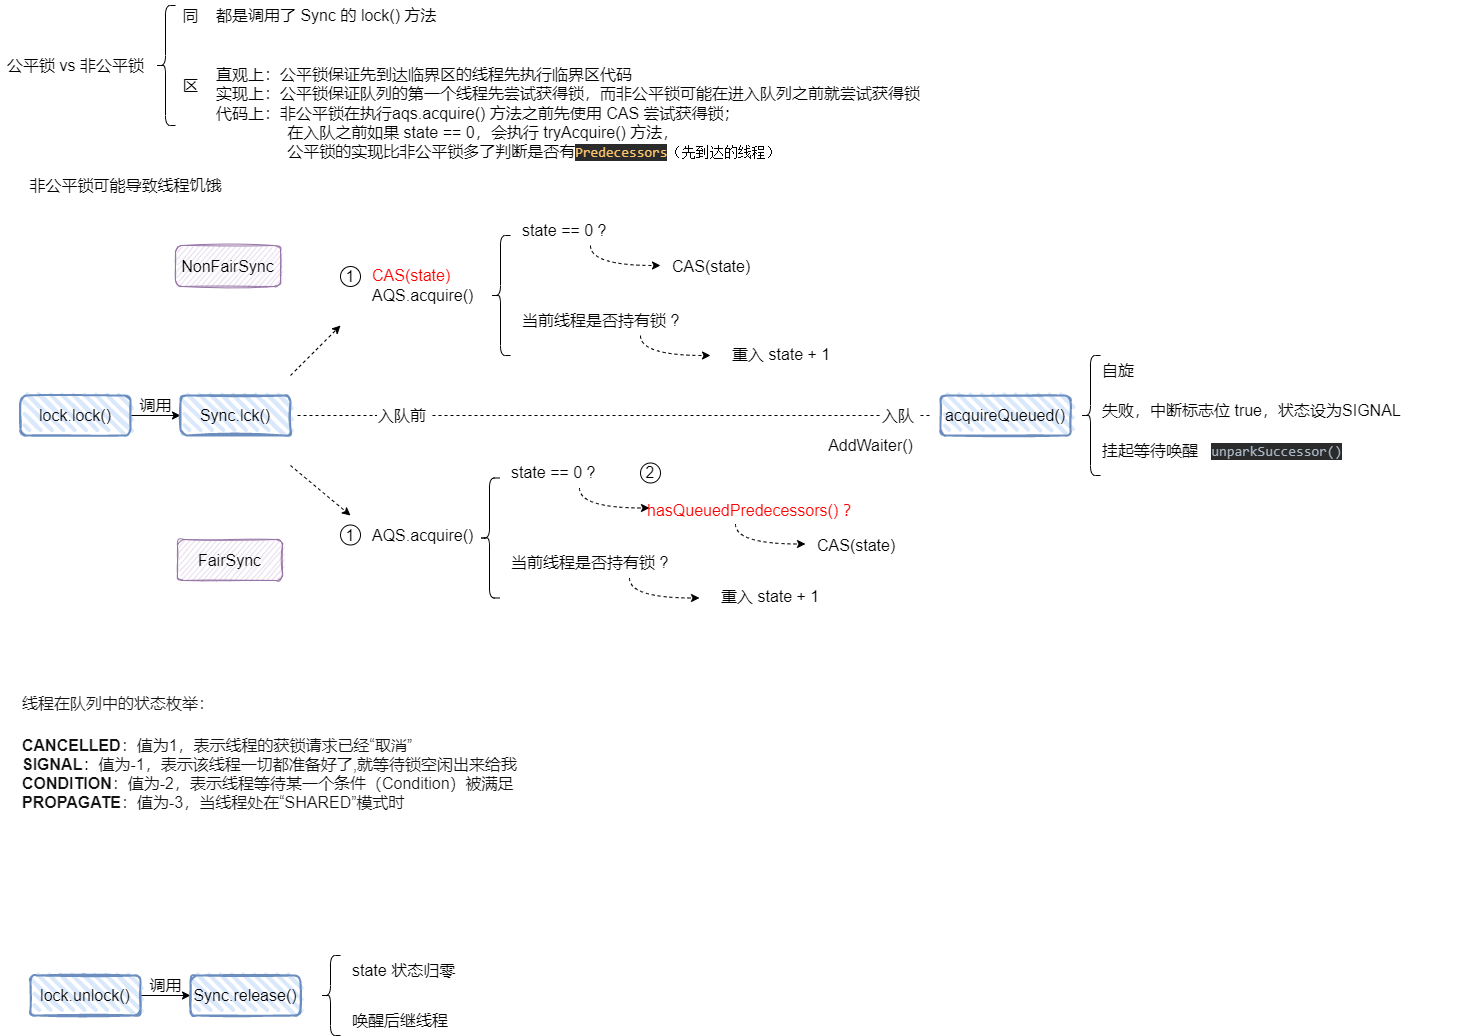

The diagram above was exported from draw.io. Its source (the exported page's mxGraphModel, read from the mxfile embedded in the PNG):
<mxGraphModel dx="1574" dy="1236" grid="1" gridSize="10" guides="1" tooltips="1" connect="1" arrows="1" fold="1" page="1" pageScale="1" pageWidth="827" pageHeight="1169" math="0" shadow="0">
  <root>
    <mxCell id="0" />
    <mxCell id="1" parent="0" />
    <mxCell id="XY2BzXkkgftp6cgTuIPK-5" style="edgeStyle=orthogonalEdgeStyle;rounded=0;orthogonalLoop=1;jettySize=auto;html=1;" parent="1" source="XY2BzXkkgftp6cgTuIPK-3" target="XY2BzXkkgftp6cgTuIPK-4" edge="1">
      <mxGeometry relative="1" as="geometry" />
    </mxCell>
    <mxCell id="XY2BzXkkgftp6cgTuIPK-3" value="lock.lock()" style="rounded=1;whiteSpace=wrap;html=1;strokeWidth=2;fillWeight=4;hachureGap=8;hachureAngle=45;fillColor=#dae8fc;sketch=1;strokeColor=#6c8ebf;absoluteArcSize=0;shadow=0;glass=0;imageAspect=1;fillStyle=hachure;labelBorderColor=none;labelBackgroundColor=none;container=0;fontSize=16;" parent="1" vertex="1">
      <mxGeometry x="30" y="420" width="110" height="40" as="geometry" />
    </mxCell>
    <mxCell id="XY2BzXkkgftp6cgTuIPK-4" value="Sync.lck()" style="rounded=1;whiteSpace=wrap;html=1;strokeWidth=2;fillWeight=4;hachureGap=8;hachureAngle=45;fillColor=#dae8fc;sketch=1;strokeColor=#6c8ebf;absoluteArcSize=0;shadow=0;glass=0;imageAspect=1;fillStyle=hachure;labelBorderColor=none;labelBackgroundColor=none;container=0;fontSize=16;" parent="1" vertex="1">
      <mxGeometry x="190" y="420" width="110" height="40" as="geometry" />
    </mxCell>
    <mxCell id="XY2BzXkkgftp6cgTuIPK-6" value="&lt;span style=&quot;font-size: 16px&quot;&gt;调用&lt;/span&gt;" style="text;html=1;align=center;verticalAlign=middle;resizable=0;points=[];autosize=1;strokeColor=none;fillColor=none;" parent="1" vertex="1">
      <mxGeometry x="140" y="420" width="50" height="20" as="geometry" />
    </mxCell>
    <mxCell id="XY2BzXkkgftp6cgTuIPK-7" value="公平锁 vs 非公平锁" style="text;html=1;align=center;verticalAlign=middle;resizable=0;points=[];autosize=1;strokeColor=none;fillColor=none;fontSize=16;" parent="1" vertex="1">
      <mxGeometry x="10" y="80" width="150" height="20" as="geometry" />
    </mxCell>
    <mxCell id="XY2BzXkkgftp6cgTuIPK-8" value="" style="shape=curlyBracket;whiteSpace=wrap;html=1;rounded=1;fontSize=16;" parent="1" vertex="1">
      <mxGeometry x="165" y="30" width="20" height="120" as="geometry" />
    </mxCell>
    <mxCell id="XY2BzXkkgftp6cgTuIPK-9" value="同" style="text;html=1;align=center;verticalAlign=middle;resizable=0;points=[];autosize=1;strokeColor=none;fillColor=none;fontSize=16;" parent="1" vertex="1">
      <mxGeometry x="185" y="30" width="30" height="20" as="geometry" />
    </mxCell>
    <mxCell id="XY2BzXkkgftp6cgTuIPK-10" value="区" style="text;html=1;align=center;verticalAlign=middle;resizable=0;points=[];autosize=1;strokeColor=none;fillColor=none;fontSize=16;" parent="1" vertex="1">
      <mxGeometry x="185" y="100" width="30" height="20" as="geometry" />
    </mxCell>
    <mxCell id="XY2BzXkkgftp6cgTuIPK-11" value="都是调用了 Sync 的 lock() 方法" style="rounded=0;whiteSpace=wrap;html=1;fontSize=16;align=left;strokeColor=none;fillColor=none;" parent="1" vertex="1">
      <mxGeometry x="224" y="25" width="250" height="30" as="geometry" />
    </mxCell>
    <mxCell id="XY2BzXkkgftp6cgTuIPK-12" value="直观上：公平锁保证先到达临界区的线程先执行临界区代码&lt;br&gt;实现上：公平锁保证队列的第一个线程先尝试获得锁，而非公平锁可能在进入队列之前就尝试获得锁&lt;br&gt;代码上：非公平锁在执行aqs.acquire() 方法之前先使用 CAS 尝试获得锁；&lt;br&gt;&#09;&#09;&lt;span style=&quot;white-space: pre&quot;&gt;&#09;&lt;/span&gt;&lt;span style=&quot;white-space: pre&quot;&gt;&#09;&lt;/span&gt;在入队之前如果 state == 0，会执行 tryAcquire() 方法，&lt;br&gt;&lt;span style=&quot;white-space: pre&quot;&gt;&#09;&lt;/span&gt;&lt;span style=&quot;white-space: pre&quot;&gt;&#09;&lt;/span&gt;公平锁的实现比非公平锁多了判断是否有&lt;span style=&quot;color: rgb(255 , 198 , 109) ; background-color: rgb(43 , 43 , 43) ; font-family: &amp;#34;consolas&amp;#34; , monospace ; font-size: 10.5pt&quot;&gt;Predecessors&lt;/span&gt;&lt;span style=&quot;font-family: &amp;#34;consolas&amp;#34; , monospace ; font-size: 10.5pt ; background-color: rgb(255 , 255 , 255)&quot;&gt;（先到达的线程）&lt;/span&gt;" style="rounded=0;whiteSpace=wrap;html=1;fontSize=16;align=left;strokeColor=none;fillColor=none;" parent="1" vertex="1">
      <mxGeometry x="224" y="80" width="880" height="115" as="geometry" />
    </mxCell>
    <mxCell id="XY2BzXkkgftp6cgTuIPK-13" value="" style="endArrow=none;html=1;rounded=0;fontSize=16;dashed=1;startArrow=none;" parent="1" source="XY2BzXkkgftp6cgTuIPK-44" edge="1">
      <mxGeometry width="50" height="50" relative="1" as="geometry">
        <mxPoint x="307" y="440" as="sourcePoint" />
        <mxPoint x="940" y="440" as="targetPoint" />
      </mxGeometry>
    </mxCell>
    <mxCell id="XY2BzXkkgftp6cgTuIPK-14" value="&lt;font style=&quot;font-size: 16px&quot;&gt;NonFairSync&lt;/font&gt;" style="rounded=1;whiteSpace=wrap;html=1;fillColor=#e1d5e7;strokeColor=#9673a6;glass=0;sketch=1;shadow=0;fontSize=16;" parent="1" vertex="1">
      <mxGeometry x="185" y="270" width="105" height="41" as="geometry" />
    </mxCell>
    <mxCell id="XY2BzXkkgftp6cgTuIPK-15" value="&lt;font style=&quot;font-size: 16px&quot;&gt;FairSync&lt;/font&gt;" style="rounded=1;whiteSpace=wrap;html=1;fillColor=#e1d5e7;strokeColor=#9673a6;glass=0;sketch=1;shadow=0;fontSize=16;" parent="1" vertex="1">
      <mxGeometry x="187" y="564" width="105" height="41" as="geometry" />
    </mxCell>
    <mxCell id="XY2BzXkkgftp6cgTuIPK-16" value="1" style="ellipse;whiteSpace=wrap;html=1;aspect=fixed;fontSize=16;" parent="1" vertex="1">
      <mxGeometry x="350" y="291" width="20" height="20" as="geometry" />
    </mxCell>
    <mxCell id="XY2BzXkkgftp6cgTuIPK-18" value="&lt;font color=&quot;#ff0000&quot;&gt;CAS(state)&lt;/font&gt;&lt;br&gt;AQS.acquire()" style="rounded=0;whiteSpace=wrap;html=1;fontSize=16;align=left;strokeColor=none;fillColor=none;" parent="1" vertex="1">
      <mxGeometry x="380" y="280" width="110" height="59" as="geometry" />
    </mxCell>
    <mxCell id="XY2BzXkkgftp6cgTuIPK-19" value="AQS.acquire()" style="rounded=0;whiteSpace=wrap;html=1;fontSize=16;align=left;strokeColor=none;fillColor=none;" parent="1" vertex="1">
      <mxGeometry x="380" y="530" width="110" height="59" as="geometry" />
    </mxCell>
    <mxCell id="XY2BzXkkgftp6cgTuIPK-20" value="1" style="ellipse;whiteSpace=wrap;html=1;aspect=fixed;fontSize=16;" parent="1" vertex="1">
      <mxGeometry x="350" y="549.5" width="20" height="20" as="geometry" />
    </mxCell>
    <mxCell id="XY2BzXkkgftp6cgTuIPK-21" value="入队前" style="rounded=0;whiteSpace=wrap;html=1;fontSize=16;align=left;strokeColor=none;fillColor=none;" parent="1" vertex="1">
      <mxGeometry x="386" y="425" width="56" height="30" as="geometry" />
    </mxCell>
    <mxCell id="XY2BzXkkgftp6cgTuIPK-22" value="" style="endArrow=none;html=1;rounded=0;fontSize=16;dashed=1;" parent="1" target="XY2BzXkkgftp6cgTuIPK-21" edge="1">
      <mxGeometry width="50" height="50" relative="1" as="geometry">
        <mxPoint x="307" y="440" as="sourcePoint" />
        <mxPoint x="1214" y="440" as="targetPoint" />
      </mxGeometry>
    </mxCell>
    <mxCell id="XY2BzXkkgftp6cgTuIPK-23" value="" style="endArrow=classic;html=1;rounded=0;dashed=1;fontSize=16;" parent="1" edge="1">
      <mxGeometry width="50" height="50" relative="1" as="geometry">
        <mxPoint x="300" y="400" as="sourcePoint" />
        <mxPoint x="350" y="350" as="targetPoint" />
      </mxGeometry>
    </mxCell>
    <mxCell id="XY2BzXkkgftp6cgTuIPK-24" value="" style="endArrow=classic;html=1;rounded=0;dashed=1;fontSize=16;" parent="1" edge="1">
      <mxGeometry width="50" height="50" relative="1" as="geometry">
        <mxPoint x="300" y="490" as="sourcePoint" />
        <mxPoint x="360" y="540" as="targetPoint" />
      </mxGeometry>
    </mxCell>
    <mxCell id="XY2BzXkkgftp6cgTuIPK-25" value="" style="shape=curlyBracket;whiteSpace=wrap;html=1;rounded=1;fontSize=16;" parent="1" vertex="1">
      <mxGeometry x="500" y="260" width="20" height="120" as="geometry" />
    </mxCell>
    <mxCell id="XY2BzXkkgftp6cgTuIPK-26" value="state == 0 ?&amp;nbsp;" style="rounded=0;whiteSpace=wrap;html=1;fontSize=16;align=left;strokeColor=none;fillColor=none;" parent="1" vertex="1">
      <mxGeometry x="530" y="240" width="100" height="30" as="geometry" />
    </mxCell>
    <mxCell id="XY2BzXkkgftp6cgTuIPK-27" value="" style="curved=1;endArrow=classic;html=1;rounded=0;dashed=1;fontSize=16;" parent="1" edge="1">
      <mxGeometry width="50" height="50" relative="1" as="geometry">
        <mxPoint x="600" y="270" as="sourcePoint" />
        <mxPoint x="670" y="290" as="targetPoint" />
        <Array as="points">
          <mxPoint x="600" y="290" />
        </Array>
      </mxGeometry>
    </mxCell>
    <mxCell id="XY2BzXkkgftp6cgTuIPK-28" value="CAS(state)" style="rounded=0;whiteSpace=wrap;html=1;fontSize=16;align=left;strokeColor=none;fillColor=none;" parent="1" vertex="1">
      <mxGeometry x="680" y="275" width="110" height="31" as="geometry" />
    </mxCell>
    <mxCell id="XY2BzXkkgftp6cgTuIPK-29" value="当前线程是否持有锁 ?&amp;nbsp;" style="rounded=0;whiteSpace=wrap;html=1;fontSize=16;align=left;strokeColor=none;fillColor=none;" parent="1" vertex="1">
      <mxGeometry x="530" y="330" width="170" height="30" as="geometry" />
    </mxCell>
    <mxCell id="XY2BzXkkgftp6cgTuIPK-30" value="" style="curved=1;endArrow=classic;html=1;rounded=0;dashed=1;fontSize=16;" parent="1" edge="1">
      <mxGeometry width="50" height="50" relative="1" as="geometry">
        <mxPoint x="650" y="360" as="sourcePoint" />
        <mxPoint x="720" y="380" as="targetPoint" />
        <Array as="points">
          <mxPoint x="650" y="380" />
        </Array>
      </mxGeometry>
    </mxCell>
    <mxCell id="XY2BzXkkgftp6cgTuIPK-31" value="重入 state + 1" style="rounded=0;whiteSpace=wrap;html=1;fontSize=16;align=left;strokeColor=none;fillColor=none;" parent="1" vertex="1">
      <mxGeometry x="740" y="363" width="110" height="31" as="geometry" />
    </mxCell>
    <mxCell id="XY2BzXkkgftp6cgTuIPK-32" value="" style="shape=curlyBracket;whiteSpace=wrap;html=1;rounded=1;fontSize=16;" parent="1" vertex="1">
      <mxGeometry x="489" y="502.5" width="20" height="120" as="geometry" />
    </mxCell>
    <mxCell id="XY2BzXkkgftp6cgTuIPK-33" value="state == 0 ?&amp;nbsp;" style="rounded=0;whiteSpace=wrap;html=1;fontSize=16;align=left;strokeColor=none;fillColor=none;" parent="1" vertex="1">
      <mxGeometry x="519" y="482.5" width="100" height="30" as="geometry" />
    </mxCell>
    <mxCell id="XY2BzXkkgftp6cgTuIPK-34" value="" style="curved=1;endArrow=classic;html=1;rounded=0;dashed=1;fontSize=16;" parent="1" edge="1">
      <mxGeometry width="50" height="50" relative="1" as="geometry">
        <mxPoint x="589" y="512.5" as="sourcePoint" />
        <mxPoint x="659" y="532.5" as="targetPoint" />
        <Array as="points">
          <mxPoint x="589" y="532.5" />
        </Array>
      </mxGeometry>
    </mxCell>
    <mxCell id="XY2BzXkkgftp6cgTuIPK-36" value="当前线程是否持有锁 ?&amp;nbsp;" style="rounded=0;whiteSpace=wrap;html=1;fontSize=16;align=left;strokeColor=none;fillColor=none;" parent="1" vertex="1">
      <mxGeometry x="519" y="572.5" width="170" height="30" as="geometry" />
    </mxCell>
    <mxCell id="XY2BzXkkgftp6cgTuIPK-37" value="" style="curved=1;endArrow=classic;html=1;rounded=0;dashed=1;fontSize=16;" parent="1" edge="1">
      <mxGeometry width="50" height="50" relative="1" as="geometry">
        <mxPoint x="639" y="602.5" as="sourcePoint" />
        <mxPoint x="709" y="622.5" as="targetPoint" />
        <Array as="points">
          <mxPoint x="639" y="622.5" />
        </Array>
      </mxGeometry>
    </mxCell>
    <mxCell id="XY2BzXkkgftp6cgTuIPK-38" value="重入 state + 1" style="rounded=0;whiteSpace=wrap;html=1;fontSize=16;align=left;strokeColor=none;fillColor=none;" parent="1" vertex="1">
      <mxGeometry x="729" y="605.5" width="110" height="31" as="geometry" />
    </mxCell>
    <mxCell id="XY2BzXkkgftp6cgTuIPK-39" value="2" style="ellipse;whiteSpace=wrap;html=1;aspect=fixed;fontSize=16;" parent="1" vertex="1">
      <mxGeometry x="650" y="487.5" width="20" height="20" as="geometry" />
    </mxCell>
    <mxCell id="XY2BzXkkgftp6cgTuIPK-40" value="&lt;font color=&quot;#ff0000&quot;&gt;hasQueuedPredecessors()&amp;nbsp;？&lt;/font&gt;" style="rounded=0;whiteSpace=wrap;html=1;fontSize=16;align=left;strokeColor=none;fillColor=none;" parent="1" vertex="1">
      <mxGeometry x="655" y="519" width="210" height="31" as="geometry" />
    </mxCell>
    <mxCell id="XY2BzXkkgftp6cgTuIPK-41" value="" style="curved=1;endArrow=classic;html=1;rounded=0;dashed=1;fontSize=16;" parent="1" edge="1">
      <mxGeometry width="50" height="50" relative="1" as="geometry">
        <mxPoint x="745" y="548.5" as="sourcePoint" />
        <mxPoint x="815" y="568.5" as="targetPoint" />
        <Array as="points">
          <mxPoint x="745" y="568.5" />
        </Array>
      </mxGeometry>
    </mxCell>
    <mxCell id="XY2BzXkkgftp6cgTuIPK-42" value="CAS(state)" style="rounded=0;whiteSpace=wrap;html=1;fontSize=16;align=left;strokeColor=none;fillColor=none;" parent="1" vertex="1">
      <mxGeometry x="825" y="554" width="110" height="31" as="geometry" />
    </mxCell>
    <mxCell id="XY2BzXkkgftp6cgTuIPK-44" value="入队" style="rounded=0;whiteSpace=wrap;html=1;fontSize=16;align=left;strokeColor=none;fillColor=none;" parent="1" vertex="1">
      <mxGeometry x="890" y="425" width="40" height="30" as="geometry" />
    </mxCell>
    <mxCell id="XY2BzXkkgftp6cgTuIPK-45" value="" style="endArrow=none;html=1;rounded=0;fontSize=16;dashed=1;startArrow=none;" parent="1" source="XY2BzXkkgftp6cgTuIPK-21" target="XY2BzXkkgftp6cgTuIPK-44" edge="1">
      <mxGeometry width="50" height="50" relative="1" as="geometry">
        <mxPoint x="442" y="440" as="sourcePoint" />
        <mxPoint x="1214" y="440" as="targetPoint" />
      </mxGeometry>
    </mxCell>
    <mxCell id="XY2BzXkkgftp6cgTuIPK-46" value="AddWaiter()" style="text;html=1;align=center;verticalAlign=middle;resizable=0;points=[];autosize=1;strokeColor=none;fillColor=none;fontSize=16;fontColor=#000000;" parent="1" vertex="1">
      <mxGeometry x="830" y="460" width="100" height="20" as="geometry" />
    </mxCell>
    <mxCell id="XY2BzXkkgftp6cgTuIPK-47" value="acquireQueued()" style="rounded=1;whiteSpace=wrap;html=1;strokeWidth=2;fillWeight=4;hachureGap=8;hachureAngle=45;fillColor=#dae8fc;sketch=1;strokeColor=#6c8ebf;absoluteArcSize=0;shadow=0;glass=0;imageAspect=1;fillStyle=hachure;labelBorderColor=none;labelBackgroundColor=none;container=0;fontSize=16;" parent="1" vertex="1">
      <mxGeometry x="950" y="420" width="130" height="40" as="geometry" />
    </mxCell>
    <mxCell id="XY2BzXkkgftp6cgTuIPK-48" value="" style="shape=curlyBracket;whiteSpace=wrap;html=1;rounded=1;labelBackgroundColor=#FFFFFF;fontSize=16;fontColor=#000000;" parent="1" vertex="1">
      <mxGeometry x="1090" y="380" width="20" height="120" as="geometry" />
    </mxCell>
    <mxCell id="XY2BzXkkgftp6cgTuIPK-49" value="自旋" style="rounded=0;whiteSpace=wrap;html=1;fontSize=16;align=left;strokeColor=none;fillColor=none;labelBackgroundColor=#FFFFFF;fontColor=#000000;" parent="1" vertex="1">
      <mxGeometry x="1110" y="380" width="50" height="30" as="geometry" />
    </mxCell>
    <mxCell id="XY2BzXkkgftp6cgTuIPK-50" value="失败，中断标志位 true，状态设为SIGNAL" style="rounded=0;whiteSpace=wrap;html=1;fontSize=16;align=left;strokeColor=none;fillColor=none;labelBackgroundColor=#FFFFFF;fontColor=#000000;" parent="1" vertex="1">
      <mxGeometry x="1110" y="420" width="380" height="30" as="geometry" />
    </mxCell>
    <mxCell id="XY2BzXkkgftp6cgTuIPK-51" value="挂起等待唤醒&amp;nbsp; &amp;nbsp;&lt;span style=&quot;background-color: rgb(43 , 43 , 43) ; color: rgb(169 , 183 , 198) ; font-family: &amp;#34;consolas&amp;#34; , monospace ; font-size: 10.5pt&quot;&gt;unparkSuccessor()&lt;/span&gt;" style="rounded=0;whiteSpace=wrap;html=1;fontSize=16;align=left;strokeColor=none;fillColor=none;labelBackgroundColor=#FFFFFF;fontColor=#000000;" parent="1" vertex="1">
      <mxGeometry x="1110" y="460" width="260" height="30" as="geometry" />
    </mxCell>
    <mxCell id="rIXSp2SU-_PoCUjv68W--2" style="edgeStyle=orthogonalEdgeStyle;rounded=0;orthogonalLoop=1;jettySize=auto;html=1;" parent="1" source="rIXSp2SU-_PoCUjv68W--3" target="rIXSp2SU-_PoCUjv68W--4" edge="1">
      <mxGeometry relative="1" as="geometry" />
    </mxCell>
    <mxCell id="rIXSp2SU-_PoCUjv68W--3" value="lock.unlock()" style="rounded=1;whiteSpace=wrap;html=1;strokeWidth=2;fillWeight=4;hachureGap=8;hachureAngle=45;fillColor=#dae8fc;sketch=1;strokeColor=#6c8ebf;absoluteArcSize=0;shadow=0;glass=0;imageAspect=1;fillStyle=hachure;labelBorderColor=none;labelBackgroundColor=none;container=0;fontSize=16;" parent="1" vertex="1">
      <mxGeometry x="40" y="1000" width="110" height="40" as="geometry" />
    </mxCell>
    <mxCell id="rIXSp2SU-_PoCUjv68W--4" value="Sync.release()" style="rounded=1;whiteSpace=wrap;html=1;strokeWidth=2;fillWeight=4;hachureGap=8;hachureAngle=45;fillColor=#dae8fc;sketch=1;strokeColor=#6c8ebf;absoluteArcSize=0;shadow=0;glass=0;imageAspect=1;fillStyle=hachure;labelBorderColor=none;labelBackgroundColor=none;container=0;fontSize=16;" parent="1" vertex="1">
      <mxGeometry x="200" y="1000" width="110" height="40" as="geometry" />
    </mxCell>
    <mxCell id="rIXSp2SU-_PoCUjv68W--5" value="&lt;span style=&quot;font-size: 16px&quot;&gt;调用&lt;/span&gt;" style="text;html=1;align=center;verticalAlign=middle;resizable=0;points=[];autosize=1;strokeColor=none;fillColor=none;" parent="1" vertex="1">
      <mxGeometry x="150" y="1000" width="50" height="20" as="geometry" />
    </mxCell>
    <mxCell id="rIXSp2SU-_PoCUjv68W--6" value="" style="shape=curlyBracket;whiteSpace=wrap;html=1;rounded=1;" parent="1" vertex="1">
      <mxGeometry x="330" y="980" width="20" height="80" as="geometry" />
    </mxCell>
    <mxCell id="rIXSp2SU-_PoCUjv68W--7" value="state 状态归零" style="rounded=0;whiteSpace=wrap;html=1;fontSize=16;align=left;strokeColor=none;fillColor=none;" parent="1" vertex="1">
      <mxGeometry x="360" y="980.0000000000002" width="110" height="30" as="geometry" />
    </mxCell>
    <mxCell id="rIXSp2SU-_PoCUjv68W--8" value="唤醒后继线程" style="rounded=0;whiteSpace=wrap;html=1;fontSize=16;align=left;strokeColor=none;fillColor=none;" parent="1" vertex="1">
      <mxGeometry x="360" y="1030.0000000000002" width="110" height="30" as="geometry" />
    </mxCell>
    <mxCell id="6zdili-RtY9sBIB8PTdC-1" value="非公平锁可能导致线程饥饿" style="text;html=1;align=center;verticalAlign=middle;resizable=0;points=[];autosize=1;strokeColor=none;fillColor=none;fontSize=16;" parent="1" vertex="1">
      <mxGeometry x="30" y="200" width="210" height="20" as="geometry" />
    </mxCell>
    <mxCell id="6zdili-RtY9sBIB8PTdC-2" value="&lt;p style=&quot;margin: 1.4em 0px ; color: rgb(18 , 18 , 18) ; font-size: medium ; font-style: normal ; font-weight: 400 ; letter-spacing: normal ; text-indent: 0px ; text-transform: none ; word-spacing: 0px ; background-color: rgb(255 , 255 , 255)&quot;&gt;线程在队列中的状态枚举：&lt;/p&gt;&lt;ul style=&quot;padding: 0px ; margin: 1.4em 0px ; display: table ; color: rgb(18 , 18 , 18) ; font-size: medium ; font-style: normal ; font-weight: 400 ; letter-spacing: normal ; text-indent: 0px ; text-transform: none ; word-spacing: 0px ; background-color: rgb(255 , 255 , 255)&quot;&gt;&lt;li style=&quot;list-style: none ; display: table-row&quot;&gt;&lt;b style=&quot;font-weight: 600&quot;&gt;CANCELLED&lt;/b&gt;：值为1，表示线程的获锁请求已经“取消”&lt;/li&gt;&lt;li style=&quot;list-style: none ; display: table-row&quot;&gt;&lt;b style=&quot;font-weight: 600&quot;&gt;SIGNAL&lt;/b&gt;：值为-1，表示该线程一切都准备好了,就等待锁空闲出来给我&lt;/li&gt;&lt;li style=&quot;list-style: none ; display: table-row&quot;&gt;&lt;b style=&quot;font-weight: 600&quot;&gt;CONDITION&lt;/b&gt;：值为-2，表示线程等待某一个条件（Condition）被满足&lt;/li&gt;&lt;li style=&quot;list-style: none ; display: table-row&quot;&gt;&lt;b style=&quot;font-weight: 600&quot;&gt;PROPAGATE&lt;/b&gt;：值为-3，当线程处在“SHARED”模式时&lt;/li&gt;&lt;/ul&gt;" style="text;whiteSpace=wrap;html=1;" parent="1" vertex="1">
      <mxGeometry x="30" y="690" width="550" height="160" as="geometry" />
    </mxCell>
  </root>
</mxGraphModel>